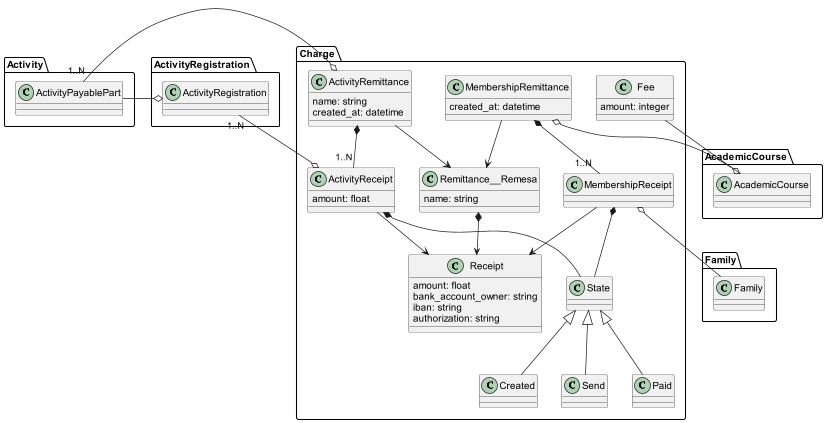

The diagram above was rendered by PlantUML. Its source (embedded in the PNG):
@startuml
package Charge{
  class ActivityRemittance{
    name: string
    created_at: datetime
  }
  class ActivityReceipt {
    amount: float
  }
  class MembershipRemittance {
    created_at: datetime
  }
  class MembershipReceipt

  class State
  class Created
  class Send
  class Paid
  State <|-- Created
  State <|-- Send
  State <|-- Paid

  class Remittance__Remesa {
    name: string
  }
  class Receipt {
    amount: float
    bank_account_owner: string
    iban: string
    authorization: string
  }

  class Fee{
    amount: integer
  }

  Remittance__Remesa *--> Receipt
  ActivityReceipt --> Receipt
  ActivityRemittance --> Remittance__Remesa
  MembershipReceipt --> Receipt
  MembershipRemittance --> Remittance__Remesa

  ActivityReceipt *-- State
  ActivityRemittance *-- "1..N" ActivityReceipt
  MembershipReceipt *-- State
  MembershipRemittance *-- "1..N" MembershipReceipt
}

package Activity{
  class ActivityPayablePart
}

ActivityPayablePart "1..N" -right-o ActivityRemittance

package ActivityRegistration {
  class ActivityRegistration
}

ActivityRegistration "1..N" --o ActivityReceipt

ActivityRegistration o--left ActivityPayablePart

package AcademicCourse{
  class AcademicCourse
}

Fee --o AcademicCourse
MembershipRemittance o-- AcademicCourse

package Family{
  class Family
}
MembershipReceipt o--  Family
@enduml